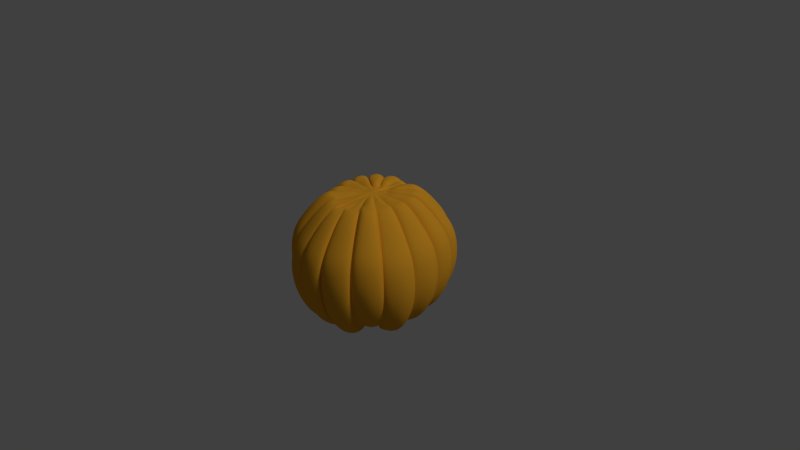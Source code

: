 # Source: pumpkin.blend  (saved by Blender 2.76.0; exported with 4.5.12 LTS)
import bpy
from mathutils import Matrix  # noqa: F401  (used for matrix-valued properties, if any)

bpy.ops.wm.read_factory_settings(use_empty=True)
scene = bpy.context.scene
scene.name = 'Scene'

# ---- collections
col_collection_1 = bpy.data.collections.new('Collection 1'); scene.collection.children.link(col_collection_1)

# ---- materials (node trees are filled in below, after node groups)
mat_pumpkin_002 = bpy.data.materials.new('pumpkin.002')
mat_pumpkin_002.alpha_threshold = 0.0
mat_pumpkin_002.use_transparent_shadow = False
mat_pumpkin_002.diffuse_color = (0.8, 0.3667, 0.02361, 1.0)
mat_pumpkin_002.roughness = 0.5

# ---- material node trees

# ---- world
world_world = bpy.data.worlds.new('World'); scene.world = world_world
world_world.color = (0.05088, 0.05088, 0.05088)
world_world.use_sun_shadow = False
world_world.sun_shadow_jitter_overblur = 0.0
world_world.cycles.sampling_method = 'MANUAL'
world_world.cycles.sample_map_resolution = 256

# ---- cameras
cam_camera = bpy.data.cameras.new('Camera')
cam_camera.clip_end = 100.0
cam_camera.lens = 35.0
cam_camera.sensor_width = 32.0
cam_camera.sensor_height = 18.0
cam_camera.ortho_scale = 7.314
cam_camera.dof.focus_distance = 0.0
cam_camera.dof.aperture_fstop = 128.0

# ---- lights
light_lamp = bpy.data.lights.new('Lamp', 'SUN')
light_lamp.transmission_factor = 0.0
light_lamp.cutoff_distance = 30.0
light_lamp.angle = 0.1993
light_lamp.energy = 1.0
light_lamp.shadow_buffer_clip_start = 1.001
light_lamp.shadow_soft_size = 0.1
light_lamp.shadow_cascade_max_distance = 1000.0
light_lamp.cycles.use_multiple_importance_sampling = False

# ---- meshes
me_sphere = bpy.data.meshes.new('Sphere')
me_sphere.from_pydata([(-0.17, 0.02026, 0.8716), (-0.4059, -0.2732, -0.8224), (-0.6029, -0.4048, -0.6971), (-0.7061, -0.4737, -0.5459), (-0.7827, -0.5249, -0.3734), (-0.8299, -0.5564, -0.1863), (-0.8459, -0.5671, 0.008376), (-0.8299, -0.5564, 0.203), (-0.7827, -0.5249, 0.3902), (-0.6468, -0.4341, 0.6007), (-0.5411, -0.3635, 0.7446), (-0.414, -0.2785, 0.8609), (-0.3338, -0.2249, 0.8488), (-0.1782, -0.121, 0.8636), (-0.17, 0.02026, -0.8048), (-0.1559, 0.03806, 0.8572), (-0.3399, 0.07466, 0.8424), (-0.4348, 0.09353, 0.8546), (-0.5851, 0.1234, 0.738), (-0.71, 0.1483, 0.5938), (-0.8707, 0.1802, 0.3827), (-0.9265, 0.1913, 0.1951), (-0.9454, 0.1951, 7.55e-08), (-0.9265, 0.1913, -0.1951), (-0.8707, 0.1802, -0.3827), (-0.7801, 0.1622, -0.5556), (-0.6581, 0.1379, -0.7071), (-0.4252, 0.09163, -0.8328), (-0.3399, 0.07466, -0.7875), (-0.1559, 0.03806, -0.8408), (-0.1544, 0.09887, 0.8716), (-0.5241, 0.03516, -0.8026), (-0.7614, 0.03516, -0.677), (-0.8858, 0.03516, -0.5256), (-0.9781, 0.03516, -0.3527), (-1.035, 0.03516, -0.1652), (-1.054, 0.03516, 0.02981), (-1.035, 0.03516, 0.2248), (-0.9781, 0.03516, 0.4123), (-0.8143, 0.03516, 0.6233), (-0.687, 0.03516, 0.7675), (-0.5338, 0.03516, 0.8841), (-0.4371, 0.03516, 0.8719), (-0.2496, 0.03516, 0.8867), (-0.1544, 0.09887, -0.8048), (-0.1268, 0.1084, 0.8572), (-0.2828, 0.2126, 0.8424), (-0.3632, 0.2663, 0.8546), (-0.4906, 0.3515, 0.738), (-0.5965, 0.4222, 0.5938), (-0.7328, 0.5133, 0.3827), (-0.7801, 0.5449, 0.1951), (-0.7961, 0.5556, 7.55e-08), (-0.7801, 0.5449, -0.1951), (-0.7328, 0.5133, -0.3827), (-0.6559, 0.4619, -0.5556), (-0.5525, 0.3928, -0.7071), (-0.3551, 0.2609, -0.7781), (-0.2828, 0.2126, -0.7875), (-0.1268, 0.1084, -0.7861), (-0.1098, 0.1655, 0.8716), (-0.3551, 0.2609, -0.7781), (-0.5525, 0.3928, -0.7071), (-0.6559, 0.4619, -0.5556), (-0.7328, 0.5133, -0.3827), (-0.1268, 0.1084, 0.8572), (-0.2828, 0.2126, 0.8424), (-0.3632, 0.2663, 0.8546), (-0.4906, 0.3515, 0.738), (-0.5965, 0.4222, 0.5938), (-0.7328, 0.5133, 0.3827), (-0.7801, 0.5449, 0.1951), (-0.7801, 0.5449, -0.1951), (-0.7961, 0.5556, 7.55e-08), (-0.1098, 0.1655, -0.8048), (-0.08754, 0.2167, 0.8325), (-0.1772, 0.3182, 0.8424), (-0.2309, 0.3986, 0.8546), (-0.3161, 0.526, 0.738), (-0.3868, 0.6319, 0.5938), (-0.4779, 0.7682, 0.3827), (-0.5095, 0.8155, 0.1951), (-0.5202, 0.8315, 7.55e-08), (-0.5095, 0.8155, -0.1951), (-0.4779, 0.7682, -0.3827), (-0.4265, 0.6913, -0.5556), (-0.3574, 0.5879, -0.7071), (-0.2255, 0.3905, -0.7213), (-0.1772, 0.3182, -0.7307), (-0.08754, 0.2167, -0.7352), (-0.06005, 0.2609, 0.8458), (-0.3551, 0.2609, -0.7781), (-0.5525, 0.3928, -0.7071), (-0.6559, 0.4619, -0.5556), (-0.7328, 0.5133, -0.3827), (-0.7801, 0.5449, -0.1951), (-0.7961, 0.5556, 7.55e-08), (-0.7801, 0.5449, 0.1951), (-0.7328, 0.5133, 0.3827), (-0.5965, 0.4222, 0.5938), (-0.4906, 0.3515, 0.738), (-0.3632, 0.2663, 0.8546), (-0.2828, 0.2126, 0.8424), (-0.1268, 0.1084, 0.8572), (-0.06005, 0.2609, -0.8049), (-0.02261, 0.2436, 0.8325), (-0.03924, 0.3753, 0.8424), (-0.05811, 0.4702, 0.8546), (-0.08801, 0.6205, 0.738), (-0.1129, 0.7454, 0.5938), (-0.1448, 0.9061, 0.3827), (-0.1559, 0.9619, 0.1951), (-0.1597, 0.9808, 7.55e-08), (-0.1559, 0.9619, -0.1951), (-0.1448, 0.9061, -0.3827), (-0.1268, 0.8155, -0.5556), (-0.1025, 0.6935, -0.7071), (-0.05621, 0.4607, -0.7637), (-0.03924, 0.3753, -0.7307), (-0.02261, 0.2436, -0.7352), (0.0, 0.2257, 0.8716), (0.0, 0.4232, 0.856), (0.0, 0.525, 0.8688), (0.0, 0.6864, 0.746), (0.0, 0.8205, 0.5942), (0.0, 0.9931, 0.372), (0.0, 1.053, 0.1744), (0.0, 1.073, -0.03099), (0.0, 1.053, -0.2364), (0.0, 0.9931, -0.4339), (0.0, 0.8958, -0.616), (0.0, 0.7648, -0.664), (0.0, 0.5148, -0.7236), (0.0, 0.4232, -0.8063), (0.0, 0.2257, -0.8048), (0.0, 0.2217, 0.8716), (0.0, 0.3753, 0.8424), (0.1438, 0.5449, 0.8315), (0.1734, 0.6935, 0.7071), (0.1976, 0.8155, 0.5556), (0.2157, 0.9061, 0.3827), (0.2268, 0.9619, 0.1951), (0.2305, 0.9808, 7.55e-08), (0.2268, 0.9619, -0.1951), (0.2157, 0.9061, -0.3827), (0.1976, 0.8155, -0.5556), (0.1734, 0.6935, -0.7071), (0.1438, 0.5449, -0.7498), (0.0, 0.3753, -0.7307), (0.0, 0.2217, -0.8048), (0.0, 0.1802, 0.8572), (0.0, 0.1802, -0.7861), (0.1438, 0.1622, 0.8572), (0.1438, 0.1622, -0.7861), (0.1734, 0.1379, 0.8572), (0.1734, 0.1379, -0.7861), (0.1976, 0.1084, 0.8572), (0.1976, 0.1084, -0.7861), (0.2157, 0.07466, 0.8572), (0.2157, 0.07466, -0.7861), (0.2268, 0.03806, 0.8572), (0.2268, 0.03806, -0.8408), (0.2305, -7.212e-09, 0.8572), (0.2305, 3.964e-09, -0.8408), (0.2268, -0.03806, 0.8572), (0.2268, -0.03806, -0.8408), (0.2157, -0.07466, 0.8572), (0.2157, -0.07466, -0.8408), (0.1976, -0.1084, 0.8572), (0.1976, -0.1084, -0.8408), (0.1734, -0.1379, 0.8572), (0.1734, -0.1379, -0.8408), (0.1438, -0.1622, 0.8572), (0.1438, -0.1622, -0.8408), (0.0, 0.02026, -0.8038), (0.0, -0.1802, 0.8572), (0.0, -0.1802, -0.8408), (0.0, -0.1907, 0.8716), (0.0, -0.3753, 0.8424), (0.1438, -0.5449, 0.8315), (0.1734, -0.6935, 0.7071), (0.1976, -0.8155, 0.5556), (0.2157, -0.9061, 0.3827), (0.2268, -0.9619, 0.1951), (0.2305, -0.9808, 7.55e-08), (0.2268, -0.9619, -0.1951), (0.2157, -0.9061, -0.3827), (0.1976, -0.8155, -0.5556), (0.1734, -0.6935, -0.7071), (0.1438, -0.5449, -0.8315), (0.0, -0.3753, -0.8422), (0.0, -0.1907, -0.8048), (0.0, -0.1947, 0.8716), (0.0, -0.3827, 0.856), (0.0, -0.4845, 0.8688), (0.0, -0.6459, 0.746), (0.0, -0.78, 0.5942), (0.0, -0.9525, 0.372), (0.0, -1.012, 0.1744), (0.0, -1.033, -0.03099), (0.0, -1.012, -0.2364), (0.0, -0.9525, -0.4339), (0.0, -0.8552, -0.616), (0.0, -0.7243, -0.7755), (0.0, -0.4743, -0.9078), (0.0, -0.3827, -0.8631), (0.0, -0.1947, -0.8048), (-0.002646, -0.1913, 0.8572), (-0.03924, -0.3753, 0.8424), (-0.05811, -0.4702, 0.8546), (-0.08801, -0.6205, 0.738), (-0.1129, -0.7454, 0.5938), (-0.1448, -0.9061, 0.3827), (-0.1559, -0.9619, 0.1951), (-0.1597, -0.9808, 7.55e-08), (-0.1559, -0.9619, -0.1951), (-0.1448, -0.9061, -0.3827), (-0.1268, -0.8155, -0.5556), (-0.1025, -0.6935, -0.7071), (-0.05621, -0.4606, -0.8328), (-0.03924, -0.3753, -0.8422), (-0.002646, -0.1913, -0.8408), (-0.0432, -0.1695, 0.8716), (0.0, -0.5918, -0.8352), (0.0, -0.8255, -0.7116), (0.0, -0.9478, -0.5625), (0.0, -1.039, -0.3924), (0.0, -1.095, -0.2078), (0.0, -1.114, -0.01582), (0.0, -1.095, 0.1761), (0.0, -1.039, 0.3607), (0.0, -0.8775, 0.5684), (0.0, -0.7522, 0.7103), (0.0, -0.6014, 0.8251), (0.0, -0.5062, 0.8131), (0.0, -0.3217, 0.8276), (-0.0432, -0.1695, -0.8048), (-0.07297, -0.1622, 0.8572), (-0.1772, -0.3182, 0.8424), (-0.2309, -0.3986, 0.8546), (-0.3161, -0.526, 0.738), (-0.3868, -0.6319, 0.5938), (-0.4779, -0.7682, 0.3827), (-0.5095, -0.8155, 0.1951), (-0.5202, -0.8315, 7.55e-08), (-0.5095, -0.8155, -0.1951), (-0.4779, -0.7682, -0.3827), (-0.4265, -0.6913, -0.5556), (-0.3574, -0.5879, -0.7071), (-0.2255, -0.3905, -0.8328), (-0.1772, -0.3182, -0.8422), (-0.07297, -0.1622, -0.8408), (-0.1098, -0.125, 0.8716), (-0.1031, -0.5347, -0.8247), (-0.1487, -0.7639, -0.7011), (-0.1726, -0.8839, -0.552), (-0.1903, -0.9731, -0.3818), (-0.2012, -1.028, -0.1972), (-0.2049, -1.047, -0.005227), (-0.2012, -1.028, 0.1868), (-0.1903, -0.9731, 0.3714), (-0.1588, -0.8149, 0.5791), (-0.1344, -0.692, 0.721), (-0.105, -0.5441, 0.8358), (-0.0864, -0.4507, 0.8237), (-0.05038, -0.2697, 0.8383), (-0.1098, -0.125, -0.8048), (-0.1268, -0.1084, 0.8572), (-0.2828, -0.2126, 0.8424), (-0.3632, -0.2663, 0.8546), (-0.4906, -0.3515, 0.738), (-0.5965, -0.4222, 0.5938), (-0.7328, -0.5133, 0.3827), (-0.7801, -0.5449, 0.1951), (-0.7961, -0.5556, 7.55e-08), (-0.7801, -0.5449, -0.1951), (-0.7328, -0.5133, -0.3827), (-0.6559, -0.4619, -0.5556), (-0.5525, -0.3928, -0.7071), (-0.3551, -0.2609, -0.8328), (-0.2828, -0.2126, -0.8422), (-0.1268, -0.1084, -0.8408), (0.0, 0.02026, 0.8771), (-0.1544, -0.05835, 0.8716), (-0.3101, -0.4471, -0.7), (-0.4332, -0.6313, -0.5828), (-0.4977, -0.7278, -0.4413), (-0.5456, -0.7996, -0.28), (-0.5751, -0.8437, -0.1049), (-0.5851, -0.8586, 0.07722), (-0.5751, -0.8437, 0.2593), (-0.5456, -0.7996, 0.4344), (-0.4607, -0.6724, 0.6314), (-0.3946, -0.5735, 0.766), (-0.3152, -0.4546, 0.8748), (-0.265, -0.3796, 0.8634), (-0.1677, -0.234, 0.8773), (-0.1544, -0.05835, -0.8048), (-0.1559, -0.03806, 0.8572), (-0.3399, -0.07466, 0.8424), (-0.4348, -0.09353, 0.8546), (-0.5851, -0.1234, 0.738), (-0.71, -0.1483, 0.5938), (-0.8707, -0.1802, 0.3827), (-0.9265, -0.1913, 0.1951), (-0.9454, -0.1951, 7.55e-08), (-0.9265, -0.1913, -0.1951), (-0.8707, -0.1802, -0.3827), (-0.7801, -0.1622, -0.5556), (-0.6581, -0.1379, -0.7071), (-0.4252, -0.09163, -0.8328), (-0.3399, -0.07466, -0.8422), (-0.1559, -0.03806, -0.8408), (-0.1305, 0.2535, 0.8788), (-0.2267, 0.3975, 0.8651), (-0.2763, 0.4717, 0.8764), (-0.3549, 0.5894, 0.7687), (-0.4202, 0.6872, 0.6356), (-0.5043, 0.813, 0.4407), (-0.5335, 0.8566, 0.2675), (-0.5433, 0.8714, 0.08737), (-0.5335, 0.8566, -0.09275), (-0.5043, 0.813, -0.266), (-0.4569, 0.742, -0.4256), (-0.3931, 0.6465, -0.5655), (-0.2713, 0.4643, -0.6815), (-0.2267, 0.3975, -0.6902), (-0.1305, 0.2535, -0.6889), (-0.103, 0.2976, 0.8921), (-0.1728, 0.4661, 0.8777), (-0.2088, 0.553, 0.8895), (-0.2658, 0.6906, 0.7762), (-0.3131, 0.805, 0.636), (-0.3741, 0.9522, 0.4308), (-0.3953, 1.003, 0.2484), (-0.4024, 1.021, 0.05876), (-0.3953, 1.003, -0.1309), (-0.3741, 0.9522, -0.3133), (-0.3397, 0.8692, -0.4813), (-0.2935, 0.7575, -0.6287), (-0.2051, 0.5443, -0.6837), (-0.1728, 0.4661, -0.76), (-0.103, 0.2976, -0.7586), (-0.06554, 0.2804, 0.8788), (-0.09933, 0.4502, 0.8651), (-0.1168, 0.5378, 0.8764), (-0.1444, 0.6766, 0.7687), (-0.1673, 0.7919, 0.6356), (-0.1968, 0.9403, 0.4407), (-0.2071, 0.9919, 0.2675), (-0.2105, 1.009, 0.08737), (-0.2071, 0.9919, -0.09275), (-0.1968, 0.9403, -0.266), (-0.1802, 0.8566, -0.4256), (-0.1578, 0.744, -0.5655), (-0.115, 0.529, -0.6177), (-0.09933, 0.4502, -0.6902), (-0.06554, 0.2804, -0.6889), (-0.2828, 0.2126, -0.7875), (-0.1268, 0.1084, -0.7861), (-0.1098, 0.1655, 0.8716), (-0.4201, 0.3215, -0.7303), (-0.6093, 0.4479, -0.6099), (-0.7084, 0.5142, -0.4646), (-0.7821, 0.5634, -0.2989), (-0.8274, 0.5937, -0.1191), (-0.8427, 0.6039, 0.06791), (-0.8274, 0.5937, 0.2549), (-0.7821, 0.5634, 0.4347), (-0.6515, 0.4761, 0.6371), (-0.5499, 0.4083, 0.7753), (-0.4278, 0.3267, 0.887), (-0.3507, 0.2752, 0.8754), (-0.2012, 0.1753, 0.8896), (-0.1098, 0.1655, -0.8048), (-0.07297, 0.1622, 0.8572), (-0.1772, 0.3182, 0.8424), (-0.2309, 0.3986, 0.8546), (-0.3161, 0.526, 0.738), (-0.3868, 0.6319, 0.5938), (-0.4779, 0.7682, 0.3827), (-0.5095, 0.8155, 0.1951), (-0.5202, 0.8315, 7.55e-08), (-0.5095, 0.8155, -0.1951), (-0.4779, 0.7682, -0.3827), (-0.4265, 0.6913, -0.5556), (-0.3574, 0.5879, -0.7071), (-0.2255, 0.3905, -0.7213), (-0.1772, 0.3182, -0.7307), (-0.07297, 0.1622, -0.7861), (-0.2828, 0.2126, -0.7875), (-0.1268, 0.1084, -0.7861), (-0.1098, 0.1655, 0.8716), (-0.5004, 0.1436, -0.6928), (-0.7175, 0.1868, -0.5757), (-0.8311, 0.2094, -0.4345), (-0.9156, 0.2262, -0.2733), (-0.9676, 0.2366, -0.09849), (-0.9852, 0.2401, 0.08334), (-0.9676, 0.2366, 0.2652), (-0.9156, 0.2262, 0.44), (-0.7658, 0.1964, 0.6367), (-0.6494, 0.1733, 0.7711), (-0.5093, 0.1454, 0.8798), (-0.4209, 0.1278, 0.8684), (-0.2494, 0.09372, 0.8823), (-0.1098, 0.1655, -0.8048), (-0.07297, 0.1622, 0.8572), (-0.1772, 0.3182, 0.8424), (-0.2309, 0.3986, 0.8546), (-0.3161, 0.526, 0.738), (-0.3868, 0.6319, 0.5938), (-0.4779, 0.7682, 0.3827), (-0.5095, 0.8155, 0.1951), (-0.5202, 0.8315, 7.55e-08), (-0.5095, 0.8155, -0.1951), (-0.4779, 0.7682, -0.3827), (-0.4265, 0.6913, -0.5556), (-0.3574, 0.5879, -0.7071), (-0.2255, 0.3905, -0.7213), (-0.1772, 0.3182, -0.7307), (-0.07297, 0.1622, -0.7861), (-0.3507, 0.2752, -0.7393), (-0.2012, 0.1753, -0.738), (-0.185, 0.23, 0.9034), (-0.3189, 0.3639, 0.8884), (-0.3879, 0.4329, 0.9007), (-0.4972, 0.5423, 0.783), (-0.5881, 0.6332, 0.6375), (-0.7051, 0.7501, 0.4244), (-0.7457, 0.7908, 0.2351), (-0.7594, 0.8045, 0.0382), (-0.7457, 0.7908, -0.1587), (-0.7051, 0.7501, -0.348), (-0.6391, 0.6842, -0.5225), (-0.5504, 0.5954, -0.6755), (-0.3809, 0.426, -0.7477), (-0.3189, 0.3639, -0.7572), (-0.185, 0.23, -0.8104), (-0.1496, 0.2269, 0.8896), (-0.2495, 0.3764, 0.8754), (-0.301, 0.4534, 0.887), (-0.3826, 0.5756, 0.7753), (-0.4505, 0.6771, 0.6371), (-0.5377, 0.8077, 0.4347), (-0.568, 0.8531, 0.2549), (-0.5783, 0.8684, 0.06791), (-0.568, 0.8531, -0.1191), (-0.5377, 0.8077, -0.2989), (-0.4885, 0.734, -0.4646), (-0.4223, 0.6349, -0.6099), (-0.2959, 0.4457, -0.7303), (-0.2495, 0.3764, -0.7393), (-0.1496, 0.2269, -0.738), (-0.4209, 0.1278, -0.7016), (-0.2494, 0.09372, -0.7003), (-0.248, 0.1504, 0.8957), (-0.4181, 0.2208, 0.8811), (-0.5057, 0.2572, 0.8931), (-0.6447, 0.3147, 0.7787), (-0.7602, 0.3626, 0.6371), (-0.9087, 0.4241, 0.43), (-0.9603, 0.4455, 0.2459), (-0.9778, 0.4527, 0.05445), (-0.9603, 0.4455, -0.137), (-0.9087, 0.4241, -0.3211), (-0.825, 0.3894, -0.4908), (-0.7122, 0.3427, -0.6395), (-0.4969, 0.2535, -0.7628), (-0.4181, 0.2208, -0.772), (-0.248, 0.1504, -0.7706), (-0.2223, 0.1593, 0.8823), (-0.3677, 0.2564, 0.8684), (-0.4426, 0.3065, 0.8798), (-0.5614, 0.3858, 0.7711), (-0.6601, 0.4518, 0.6367), (-0.7871, 0.5366, 0.44), (-0.8311, 0.5661, 0.2652), (-0.846, 0.576, 0.08334), (-0.8311, 0.5661, -0.09849), (-0.7871, 0.5366, -0.2733), (-0.7154, 0.4888, -0.4345), (-0.6191, 0.4244, -0.5757), (-0.4351, 0.3014, -0.6928), (-0.3677, 0.2564, -0.7016), (-0.2223, 0.1593, -0.7003), (-0.4371, 0.03516, -0.812), (-0.2496, 0.03516, -0.8106), (-0.2362, 0.05205, 0.873), (-0.4109, 0.0868, 0.8589), (-0.501, 0.1047, 0.8705), (-0.6437, 0.1331, 0.7598), (-0.7623, 0.1567, 0.6229), (-0.9148, 0.187, 0.4225), (-0.9678, 0.1976, 0.2444), (-0.9857, 0.2011, 0.05923), (-0.9678, 0.1976, -0.126), (-0.9148, 0.187, -0.3041), (-0.8288, 0.1699, -0.4682), (-0.713, 0.1469, -0.6121), (-0.4919, 0.1029, -0.7314), (-0.4109, 0.0868, -0.7403), (-0.2362, 0.05205, -0.739), (-0.2362, -0.02021, 0.873), (-0.4109, -0.05496, 0.8589), (-0.501, -0.07287, 0.8705), (-0.6437, -0.1012, 0.7598), (-0.7623, -0.1248, 0.6229), (-0.9148, -0.1552, 0.4225), (-0.9678, -0.1657, 0.2444), (-0.9857, -0.1693, 0.05923), (-0.9678, -0.1657, -0.126), (-0.9148, -0.1552, -0.3041), (-0.8288, -0.1381, -0.4682), (-0.713, -0.115, -0.6121), (-0.4919, -0.07107, -0.7314), (-0.4109, -0.05496, -0.7403), (-0.2362, -0.02021, -0.739), (-0.3338, -0.2249, -0.8318), (-0.1782, -0.121, -0.8304), (-0.2057, -0.07105, 0.8779), (-0.3877, -0.1465, 0.8624), (-0.4816, -0.1853, 0.8752), (-0.6303, -0.2469, 0.7527), (-0.7539, -0.2981, 0.6012), (-0.913, -0.364, 0.3795), (-0.9682, -0.3869, 0.1824), (-0.9869, -0.3946, -0.02254), (-0.9682, -0.3869, -0.2275), (-0.913, -0.364, -0.4245), (-0.8233, -0.3269, -0.6062), (-0.7026, -0.2769, -0.7653), (-0.4722, -0.1814, -0.8427), (-0.3877, -0.1465, -0.7957), (-0.2057, -0.07105, -0.7943), (-0.2072, -0.0508, 0.8636), (-0.3908, -0.08732, 0.8488), (-0.4854, -0.1061, 0.8609), (-0.6354, -0.136, 0.7446), (-0.76, -0.1608, 0.6007), (-0.9203, -0.1927, 0.3902), (-0.976, -0.2037, 0.203), (-0.9948, -0.2075, 0.008376), (-0.976, -0.2037, -0.1863), (-0.9203, -0.1927, -0.3734), (-0.8299, -0.1747, -0.5459), (-0.7082, -0.1505, -0.6971), (-0.4759, -0.1042, -0.8224), (-0.3908, -0.08732, -0.8318), (-0.2072, -0.0508, -0.8304), (-0.265, -0.3796, -0.7088), (-0.1677, -0.234, -0.7075), (-0.2021, -0.1992, 0.8907), (-0.3325, -0.3296, 0.8761), (-0.3997, -0.3968, 0.8881), (-0.5062, -0.5033, 0.7735), (-0.5947, -0.5918, 0.6318), (-0.7086, -0.7057, 0.4244), (-0.7481, -0.7452, 0.24), (-0.7615, -0.7586, 0.04829), (-0.7481, -0.7452, -0.1434), (-0.7086, -0.7057, -0.3278), (-0.6444, -0.6415, -0.4977), (-0.5579, -0.555, -0.6466), (-0.393, -0.3901, -0.7701), (-0.3325, -0.3296, -0.7794), (-0.2021, -0.1992, -0.778), (-0.218, -0.1837, 0.8773), (-0.3635, -0.281, 0.8634), (-0.4386, -0.3312, 0.8748), (-0.5575, -0.4106, 0.766), (-0.6564, -0.4767, 0.6314), (-0.7835, -0.5616, 0.4344), (-0.8277, -0.5912, 0.2593), (-0.8426, -0.6011, 0.07722), (-0.8277, -0.5912, -0.1049), (-0.7835, -0.5616, -0.28), (-0.7118, -0.5137, -0.4413), (-0.6153, -0.4492, -0.5828), (-0.4311, -0.3261, -0.7), (-0.3635, -0.281, -0.7088), (-0.218, -0.1837, -0.7075), (-0.0864, -0.4507, -0.834), (-0.05038, -0.2697, -0.8326), (-0.09029, -0.2482, 0.8525), (-0.1647, -0.4278, 0.8371), (-0.203, -0.5204, 0.8498), (-0.2638, -0.6671, 0.7289), (-0.3143, -0.789, 0.5795), (-0.3793, -0.9459, 0.3608), (-0.4018, -1.0, 0.1664), (-0.4095, -1.019, -0.03573), (-0.4018, -1.0, -0.2379), (-0.3793, -0.9459, -0.4323), (-0.3426, -0.8574, -0.6114), (-0.2933, -0.7384, -0.7684), (-0.1992, -0.5111, -0.8986), (-0.1647, -0.4278, -0.9084), (-0.09029, -0.2482, -0.8523), (-0.1196, -0.241, 0.8383), (-0.2222, -0.3945, 0.8237), (-0.275, -0.4736, 0.8358), (-0.3588, -0.599, 0.721), (-0.4285, -0.7033, 0.5791), (-0.518, -0.8373, 0.3714), (-0.5492, -0.8839, 0.1868), (-0.5597, -0.8996, -0.005227), (-0.5492, -0.8839, -0.1972), (-0.518, -0.8373, -0.3818), (-0.4675, -0.7617, -0.552), (-0.3995, -0.66, -0.7011), (-0.2697, -0.4657, -0.8247), (-0.2222, -0.3945, -0.834), (-0.1196, -0.241, -0.8326), (0.0, -0.5062, -0.8445), (0.0, -0.3217, -0.8431), (-0.0393, -0.3179, 0.8142), (-0.0735, -0.4899, 0.8003), (-0.09113, -0.5785, 0.8117), (-0.1191, -0.7189, 0.7028), (-0.1423, -0.8357, 0.568), (-0.1722, -0.9859, 0.3708), (-0.1825, -1.038, 0.1955), (-0.186, -1.056, 0.01314), (-0.1825, -1.038, -0.1692), (-0.1722, -0.9859, -0.3445), (-0.1553, -0.9012, -0.506), (-0.1326, -0.7872, -0.6476), (-0.08936, -0.5696, -0.7651), (-0.0735, -0.4899, -0.7739), (-0.0393, -0.3179, -0.7726)], [(142, 127), (126, 141), (143, 128), (136, 121), (144, 129), (137, 122), (145, 130), (138, 123), (146, 131), (139, 124), (147, 132), (140, 125), (148, 133), (173, 174), (200, 185), (184, 199), (193, 178), (201, 186), (194, 179), (202, 187), (195, 180), (203, 188), (196, 181), (204, 189), (197, 182), (205, 190), (198, 183), (282, 150), (151, 174), (282, 152), (153, 174), (282, 154), (155, 174), (282, 156), (157, 174), (282, 158), (159, 174), (282, 160), (161, 174), (282, 162), (163, 174), (282, 164), (165, 174), (282, 166), (167, 174), (282, 168), (169, 174), (282, 170), (171, 174), (282, 172), (282, 175), (176, 174)], [(311, 310, 515, 516), (23, 24, 497, 496), (310, 309, 514, 515), (22, 23, 496, 495), (309, 308, 513, 514), (21, 22, 495, 494), (308, 307, 512, 513), (20, 21, 494, 493), (298, 0, 43, 503), (307, 306, 511, 512), (19, 20, 493, 492), (306, 305, 510, 511), (18, 19, 492, 491), (14, 312, 517, 487), (59, 44, 470, 485), (49, 50, 476, 475), (24, 23, 397, 396), (48, 49, 475, 474), (23, 22, 398, 397), (47, 48, 474, 473), (22, 21, 399, 398), (46, 47, 473, 472), (21, 20, 400, 399), (45, 46, 472, 471), (20, 19, 401, 400), (58, 59, 485, 484), (15, 30, 456, 405), (19, 18, 402, 401), (57, 58, 484, 483), (18, 17, 403, 402), (56, 57, 483, 482), (44, 29, 455, 470), (17, 16, 404, 403), (55, 56, 482, 481), (16, 15, 405, 404), (54, 55, 481, 480), (29, 28, 454, 455), (53, 54, 480, 479), (28, 27, 393, 454), (52, 53, 479, 478), (27, 26, 394, 393), (30, 45, 471, 456), (50, 49, 99, 98), (88, 89, 389, 388), (49, 48, 100, 99), (87, 88, 388, 387), (45, 60, 360, 103), (48, 47, 101, 100), (86, 87, 387, 386), (47, 46, 102, 101), (85, 86, 386, 385), (74, 59, 359, 374), (46, 45, 103, 102), (84, 85, 385, 384), (59, 58, 358, 359), (83, 84, 384, 383), (58, 57, 91, 358), (82, 83, 383, 382), (57, 56, 92, 91), (81, 82, 382, 381), (56, 55, 93, 92), (60, 75, 375, 360), (80, 81, 381, 380), (55, 54, 94, 93), (79, 80, 380, 379), (54, 53, 95, 94), (78, 79, 379, 378), (53, 52, 96, 95), (89, 74, 374, 389), (77, 78, 378, 377), (114, 115, 353, 352), (89, 88, 326, 327), (104, 89, 327, 342), (113, 114, 352, 351), (88, 87, 325, 326), (112, 113, 351, 350), (87, 86, 324, 325), (111, 112, 350, 349), (86, 85, 323, 324), (110, 111, 349, 348), (85, 84, 322, 323), (90, 105, 343, 328), (109, 110, 348, 347), (84, 83, 321, 322), (108, 109, 347, 346), (83, 82, 320, 321), (107, 108, 346, 345), (82, 81, 319, 320), (106, 107, 345, 344), (81, 80, 318, 319), (119, 104, 342, 357), (105, 106, 344, 343), (80, 79, 317, 318), (118, 119, 357, 356), (79, 78, 316, 317), (117, 118, 356, 355), (78, 77, 315, 316), (116, 117, 355, 354), (108, 107, 122, 123), (116, 115, 130, 131), (109, 108, 123, 124), (117, 116, 131, 132), (110, 109, 124, 125), (118, 117, 132, 133), (111, 110, 125, 126), (119, 118, 133, 134), (112, 111, 126, 127), (113, 112, 127, 128), (106, 105, 120, 121), (114, 113, 128, 129), (107, 106, 121, 122), (115, 114, 129, 130), (220, 221, 630, 629), (219, 220, 629, 628), (218, 219, 628, 627), (217, 218, 627, 626), (216, 217, 626, 625), (192, 207, 616, 235), (215, 216, 625, 624), (214, 215, 624, 623), (221, 206, 615, 630), (213, 214, 623, 622), (212, 213, 622, 621), (211, 212, 621, 620), (210, 211, 620, 619), (209, 210, 619, 618), (221, 220, 582, 583), (245, 246, 608, 607), (220, 219, 253, 582), (222, 237, 599, 584), (244, 245, 607, 606), (219, 218, 254, 253), (243, 244, 606, 605), (218, 217, 255, 254), (251, 236, 598, 613), (242, 243, 605, 604), (217, 216, 256, 255), (241, 242, 604, 603), (216, 215, 257, 256), (240, 241, 603, 602), (215, 214, 258, 257), (239, 240, 602, 601), (214, 213, 259, 258), (238, 239, 601, 600), (213, 212, 260, 259), (237, 238, 600, 599), (212, 211, 261, 260), (250, 251, 613, 612), (207, 222, 584, 265), (211, 210, 262, 261), (249, 250, 612, 611), (236, 221, 583, 598), (210, 209, 263, 262), (248, 249, 611, 610), (281, 266, 566, 581), (271, 272, 572, 571), (246, 245, 288, 287), (270, 271, 571, 570), (245, 244, 289, 288), (269, 270, 570, 569), (244, 243, 290, 289), (268, 269, 569, 568), (243, 242, 291, 290), (267, 268, 568, 567), (242, 241, 292, 291), (280, 281, 581, 580), (237, 252, 552, 296), (241, 240, 293, 292), (279, 280, 580, 579), (240, 239, 294, 293), (278, 279, 579, 578), (266, 251, 551, 566), (239, 238, 295, 294), (277, 278, 578, 577), (238, 237, 296, 295), (276, 277, 577, 576), (251, 250, 550, 551), (275, 276, 576, 575), (250, 249, 284, 550), (274, 275, 575, 574), (249, 248, 285, 284), (252, 267, 567, 552), (311, 312, 549, 548), (272, 271, 9, 8), (310, 311, 548, 547), (271, 270, 10, 9), (309, 310, 547, 546), (267, 283, 520, 13), (270, 269, 11, 10), (308, 309, 546, 545), (269, 268, 12, 11), (307, 308, 545, 544), (297, 281, 519, 534), (268, 267, 13, 12), (306, 307, 544, 543), (281, 280, 518, 519), (305, 306, 543, 542), (280, 279, 1, 518), (304, 305, 542, 541), (279, 278, 2, 1), (303, 304, 541, 540), (278, 277, 3, 2), (283, 298, 535, 520), (302, 303, 540, 539), (277, 276, 4, 3), (301, 302, 539, 538), (276, 275, 5, 4), (300, 301, 538, 537), (275, 274, 6, 5), (299, 300, 537, 536), (0, 282, 15), (174, 14, 29), (15, 282, 30), (174, 29, 44), (30, 282, 45), (174, 44, 59), (45, 282, 60), (174, 59, 74), (60, 282, 75), (174, 74, 89), (75, 282, 90), (174, 89, 104), (90, 282, 105), (174, 104, 119), (105, 282, 120), (174, 119, 134), (120, 282, 135), (174, 134, 149), (177, 282, 192), (174, 191, 206), (192, 282, 207), (174, 206, 221), (207, 282, 222), (174, 221, 236), (222, 282, 237), (174, 236, 251), (237, 282, 252), (174, 251, 266), (252, 282, 267), (174, 266, 281), (267, 282, 283), (174, 281, 297), (283, 282, 298), (174, 297, 312), (305, 304, 509, 510), (17, 18, 491, 490), (304, 303, 508, 509), (16, 17, 490, 489), (303, 302, 507, 508), (15, 16, 489, 488), (28, 29, 502, 501), (302, 301, 506, 507), (0, 15, 488, 43), (298, 282, 0), (174, 312, 14), (27, 28, 501, 500), (301, 300, 505, 506), (26, 27, 500, 499), (300, 299, 504, 505), (29, 14, 487, 502), (323, 322, 337, 338), (316, 315, 330, 331), (324, 323, 338, 339), (317, 316, 331, 332), (325, 324, 339, 340), (318, 317, 332, 333), (326, 325, 340, 341), (319, 318, 333, 334), (327, 326, 341, 342), (320, 319, 334, 335), (321, 320, 335, 336), (314, 313, 328, 329), (322, 321, 336, 337), (315, 314, 329, 330), (342, 341, 356, 357), (335, 334, 349, 350), (336, 335, 350, 351), (329, 328, 343, 344), (337, 336, 351, 352), (330, 329, 344, 345), (338, 337, 352, 353), (331, 330, 345, 346), (339, 338, 353, 354), (332, 331, 346, 347), (340, 339, 354, 355), (333, 332, 347, 348), (341, 340, 355, 356), (334, 333, 348, 349), (76, 75, 313, 314), (115, 116, 354, 353), (77, 76, 314, 315), (75, 90, 328, 313), (387, 388, 420, 419), (103, 360, 392, 65), (386, 387, 419, 418), (359, 358, 390, 391), (385, 386, 418, 417), (102, 103, 65, 66), (374, 359, 391, 406), (358, 91, 61, 390), (384, 385, 417, 416), (101, 102, 66, 67), (91, 92, 62, 61), (383, 384, 416, 415), (100, 101, 67, 68), (92, 93, 63, 62), (382, 383, 415, 414), (99, 100, 68, 69), (93, 94, 64, 63), (381, 382, 414, 413), (98, 99, 69, 70), (360, 375, 407, 392), (94, 95, 72, 64), (380, 381, 413, 412), (97, 98, 70, 71), (379, 380, 412, 411), (96, 97, 71, 73), (378, 379, 411, 410), (95, 96, 73, 72), (389, 374, 406, 421), (75, 76, 376, 375), (51, 50, 98, 97), (76, 77, 377, 376), (52, 51, 97, 96), (410, 411, 443, 442), (421, 406, 438, 453), (67, 66, 372, 371), (409, 410, 442, 441), (66, 65, 373, 372), (408, 409, 441, 440), (407, 408, 440, 439), (420, 421, 453, 452), (419, 420, 452, 451), (65, 392, 424, 373), (418, 419, 451, 450), (391, 390, 422, 423), (417, 418, 450, 449), (406, 391, 423, 438), (390, 61, 361, 422), (416, 417, 449, 448), (72, 73, 366, 365), (61, 62, 362, 361), (415, 416, 448, 447), (73, 71, 367, 366), (62, 63, 363, 362), (414, 415, 447, 446), (63, 64, 364, 363), (71, 70, 368, 367), (413, 414, 446, 445), (392, 407, 439, 424), (64, 72, 365, 364), (70, 69, 369, 368), (388, 389, 421, 420), (375, 376, 408, 407), (376, 377, 409, 408), (377, 378, 410, 409), (371, 372, 425, 426), (363, 364, 433, 434), (370, 371, 426, 427), (362, 363, 434, 435), (369, 370, 427, 428), (361, 362, 435, 436), (368, 369, 428, 429), (422, 361, 436, 437), (367, 368, 429, 430), (423, 422, 437, 438), (366, 367, 430, 431), (365, 366, 431, 432), (372, 373, 424, 425), (364, 365, 432, 433), (430, 429, 444, 445), (438, 437, 452, 453), (431, 430, 445, 446), (432, 431, 446, 447), (425, 424, 439, 440), (433, 432, 447, 448), (426, 425, 440, 441), (434, 433, 448, 449), (427, 426, 441, 442), (435, 434, 449, 450), (428, 427, 442, 443), (436, 435, 450, 451), (429, 428, 443, 444), (437, 436, 451, 452), (68, 67, 371, 370), (411, 412, 444, 443), (69, 68, 370, 369), (412, 413, 445, 444), (396, 397, 464, 465), (403, 404, 457, 458), (395, 396, 465, 466), (402, 403, 458, 459), (394, 395, 466, 467), (401, 402, 459, 460), (393, 394, 467, 468), (400, 401, 460, 461), (454, 393, 468, 469), (399, 400, 461, 462), (455, 454, 469, 470), (398, 399, 462, 463), (397, 398, 463, 464), (404, 405, 456, 457), (469, 468, 483, 484), (462, 461, 476, 477), (470, 469, 484, 485), (463, 462, 477, 478), (464, 463, 478, 479), (457, 456, 471, 472), (465, 464, 479, 480), (458, 457, 472, 473), (466, 465, 480, 481), (459, 458, 473, 474), (467, 466, 481, 482), (460, 459, 474, 475), (468, 467, 482, 483), (461, 460, 475, 476), (25, 24, 396, 395), (50, 51, 477, 476), (26, 25, 395, 394), (51, 52, 478, 477), (33, 34, 497, 498), (40, 41, 490, 491), (32, 33, 498, 499), (39, 40, 491, 492), (31, 32, 499, 500), (38, 39, 492, 493), (486, 31, 500, 501), (37, 38, 493, 494), (487, 486, 501, 502), (36, 37, 494, 495), (35, 36, 495, 496), (42, 43, 488, 489), (34, 35, 496, 497), (41, 42, 489, 490), (506, 505, 41, 40), (514, 513, 33, 32), (507, 506, 40, 39), (515, 514, 32, 31), (508, 507, 39, 38), (516, 515, 31, 486), (509, 508, 38, 37), (517, 516, 486, 487), (510, 509, 37, 36), (511, 510, 36, 35), (504, 503, 43, 42), (512, 511, 35, 34), (505, 504, 42, 41), (513, 512, 34, 33), (24, 25, 498, 497), (312, 311, 516, 517), (299, 298, 503, 504), (25, 26, 499, 498), (3, 4, 529, 530), (10, 11, 522, 523), (2, 3, 530, 531), (9, 10, 523, 524), (1, 2, 531, 532), (8, 9, 524, 525), (518, 1, 532, 533), (7, 8, 525, 526), (519, 518, 533, 534), (6, 7, 526, 527), (5, 6, 527, 528), (12, 13, 520, 521), (4, 5, 528, 529), (11, 12, 521, 522), (534, 533, 548, 549), (527, 526, 541, 542), (528, 527, 542, 543), (521, 520, 535, 536), (529, 528, 543, 544), (522, 521, 536, 537), (530, 529, 544, 545), (523, 522, 537, 538), (531, 530, 545, 546), (524, 523, 538, 539), (532, 531, 546, 547), (525, 524, 539, 540), (533, 532, 547, 548), (526, 525, 540, 541), (273, 272, 8, 7), (298, 299, 536, 535), (312, 297, 534, 549), (274, 273, 7, 6), (287, 288, 560, 561), (294, 295, 553, 554), (286, 287, 561, 562), (293, 294, 554, 555), (285, 286, 562, 563), (292, 293, 555, 556), (284, 285, 563, 564), (291, 292, 556, 557), (550, 284, 564, 565), (290, 291, 557, 558), (551, 550, 565, 566), (289, 290, 558, 559), (288, 289, 559, 560), (295, 296, 552, 553), (565, 564, 579, 580), (558, 557, 572, 573), (566, 565, 580, 581), (559, 558, 573, 574), (560, 559, 574, 575), (553, 552, 567, 568), (561, 560, 575, 576), (554, 553, 568, 569), (562, 561, 576, 577), (555, 554, 569, 570), (563, 562, 577, 578), (556, 555, 570, 571), (564, 563, 578, 579), (557, 556, 571, 572), (247, 246, 287, 286), (272, 273, 573, 572), (248, 247, 286, 285), (273, 274, 574, 573), (264, 265, 584, 585), (256, 257, 592, 593), (263, 264, 585, 586), (255, 256, 593, 594), (262, 263, 586, 587), (254, 255, 594, 595), (261, 262, 587, 588), (253, 254, 595, 596), (260, 261, 588, 589), (582, 253, 596, 597), (259, 260, 589, 590), (583, 582, 597, 598), (258, 259, 590, 591), (257, 258, 591, 592), (589, 588, 603, 604), (597, 596, 611, 612), (590, 589, 604, 605), (598, 597, 612, 613), (591, 590, 605, 606), (592, 591, 606, 607), (585, 584, 599, 600), (593, 592, 607, 608), (586, 585, 600, 601), (594, 593, 608, 609), (587, 586, 601, 602), (595, 594, 609, 610), (588, 587, 602, 603), (596, 595, 610, 611), (246, 247, 609, 608), (208, 207, 265, 264), (247, 248, 610, 609), (209, 208, 264, 263), (223, 224, 627, 628), (230, 231, 620, 621), (614, 223, 628, 629), (229, 230, 621, 622), (615, 614, 629, 630), (228, 229, 622, 623), (227, 228, 623, 624), (234, 235, 616, 617), (226, 227, 624, 625), (233, 234, 617, 618), (225, 226, 625, 626), (232, 233, 618, 619), (224, 225, 626, 627), (231, 232, 619, 620), (207, 208, 617, 616), (208, 209, 618, 617)])
me_sphere.materials.append(mat_pumpkin_002)
me_sphere.use_remesh_preserve_volume = False
me_sphere.use_remesh_preserve_attributes = False
me_sphere.use_mirror_vertex_groups = False
me_sphere.update()

# ---- objects
ob_sphere = bpy.data.objects.new('Sphere', me_sphere)
ob_lamp = bpy.data.objects.new('Lamp', light_lamp)
ob_camera = bpy.data.objects.new('Camera', cam_camera)

# ---- transforms, parenting, visibility, modifiers, constraints
ob_sphere.location = (0.0, 0.0, 0.0)
ob_sphere.lineart.crease_threshold = 0.0
_m = ob_sphere.modifiers.new('Mirror', 'MIRROR')
_m.use_clip = True
_m = ob_sphere.modifiers.new('Subsurf', 'SUBSURF')
_m.uv_smooth = 'PRESERVE_CORNERS'
_m.quality = 2
_m.show_only_control_edges = False
_m = ob_sphere.modifiers.new('Subsurf.001', 'SUBSURF')
_m.uv_smooth = 'PRESERVE_CORNERS'
_m.quality = 2
_m.show_only_control_edges = False
_m.use_creases = False
ob_lamp.location = (4.076, 1.005, 5.904)
ob_lamp.rotation_euler = (0.6503, 0.05522, 1.866)
ob_lamp.lock_rotations_4d = False
ob_lamp.empty_display_type = 'ARROWS'
ob_lamp.color = (0.0, 0.0, 0.0, 0.0)
ob_lamp.lineart.crease_threshold = 0.0
ob_camera.location = (7.481, -6.508, 5.344)
ob_camera.rotation_euler = (1.109, 0.01082, 0.8149)
ob_camera.lock_rotations_4d = False
ob_camera.empty_display_type = 'ARROWS'
ob_camera.color = (0.0, 0.0, 0.0, 0.0)
ob_camera.display_type = 'WIRE'
ob_camera.lineart.crease_threshold = 0.0

# ---- collection membership
col_collection_1.objects.link(ob_sphere)
col_collection_1.objects.link(ob_lamp)
col_collection_1.objects.link(ob_camera)

# ---- scene / render settings (as saved in the file)
scene.camera = ob_camera
scene.frame_start = 1; scene.frame_end = 250; scene.frame_set(0)
scene.render.engine = 'BLENDER_EEVEE_NEXT'
scene.render.resolution_percentage = 50
scene.render.dither_intensity = 0.0
scene.cycles.use_denoising = False
scene.cycles.samples = 10
scene.cycles.sampling_pattern = 'TABULATED_SOBOL'
scene.cycles.light_sampling_threshold = 0.0
scene.cycles.use_adaptive_sampling = False
scene.cycles.use_light_tree = False
scene.cycles.blur_glossy = 0.0
scene.cycles.pixel_filter_type = 'GAUSSIAN'
scene.cycles.sample_clamp_indirect = 0.0
scene.view_settings.view_transform = 'Standard'
bpy.context.view_layer.update()
